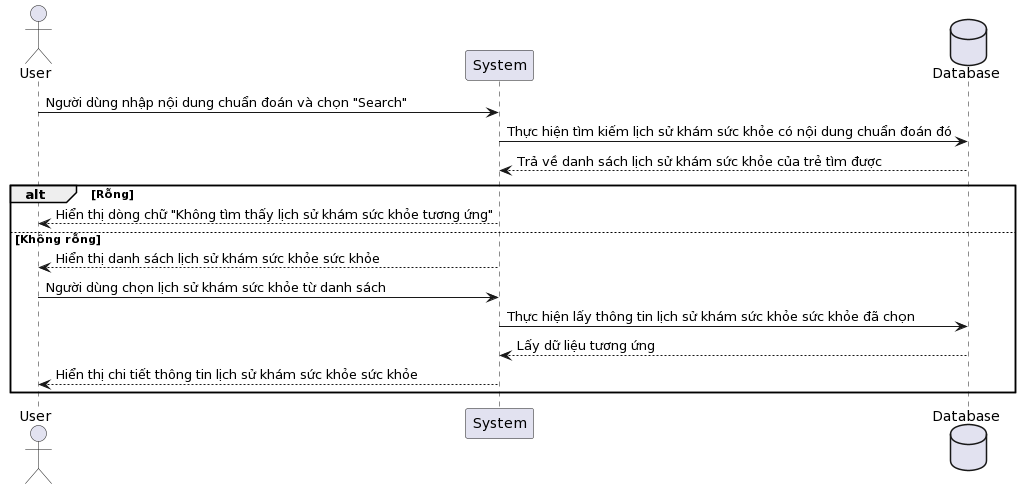

The diagram above was rendered by PlantUML. Its source (embedded in the PNG):
@startuml
actor User
participant "System" as System
database Database

User -> System: Người dùng nhập nội dung chuẩn đoán và chọn "Search"
System -> Database: Thực hiện tìm kiếm lịch sử khám sức khỏe có nội dung chuẩn đoán đó
Database --> System: Trả về danh sách lịch sử khám sức khỏe của trẻ tìm được

alt Rỗng
    System --> User: Hiển thị dòng chữ "Không tìm thấy lịch sử khám sức khỏe tương ứng"
else Không rỗng
    System --> User: Hiển thị danh sách lịch sử khám sức khỏe sức khỏe
    User -> System: Người dùng chọn lịch sử khám sức khỏe từ danh sách
    System -> Database: Thực hiện lấy thông tin lịch sử khám sức khỏe sức khỏe đã chọn
    Database --> System: Lấy dữ liệu tương ứng
    System --> User: Hiển thị chi tiết thông tin lịch sử khám sức khỏe sức khỏe
end
@enduml